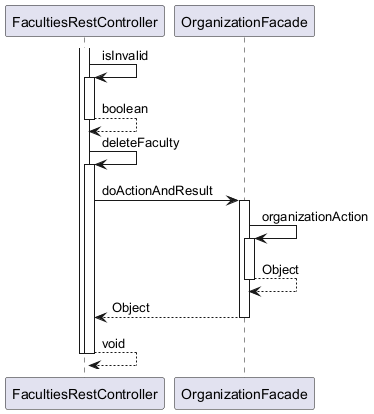

The diagram above was rendered by PlantUML. Its source (embedded in the PNG):
@startuml

participant FacultiesRestController
participant OrganizationFacade

activate FacultiesRestController
	FacultiesRestController -> FacultiesRestController : isInvalid
	activate FacultiesRestController
		FacultiesRestController --> FacultiesRestController : boolean
	deactivate FacultiesRestController
	FacultiesRestController -> FacultiesRestController : deleteFaculty
	activate FacultiesRestController
		FacultiesRestController -> OrganizationFacade : doActionAndResult
		activate OrganizationFacade
			OrganizationFacade -> OrganizationFacade : organizationAction
			activate OrganizationFacade
				OrganizationFacade --> OrganizationFacade : Object
			deactivate OrganizationFacade
			OrganizationFacade --> FacultiesRestController : Object
		deactivate OrganizationFacade
		FacultiesRestController --> FacultiesRestController : void
	deactivate FacultiesRestController
deactivate FacultiesRestController

@enduml